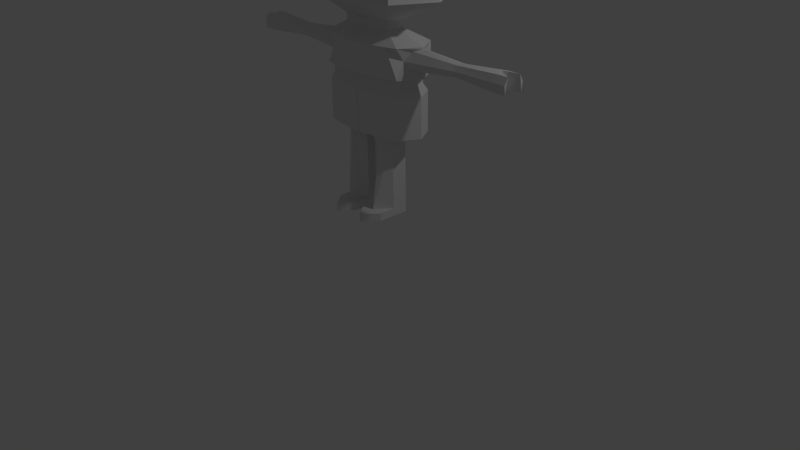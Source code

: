 # Source: untitled.blend  (saved by Blender 2.70.0; exported with 4.5.12 LTS)
import bpy
from mathutils import Matrix  # noqa: F401  (used for matrix-valued properties, if any)

bpy.ops.wm.read_factory_settings(use_empty=True)
scene = bpy.context.scene
scene.name = 'Scene'

# ---- collections
col_collection_1 = bpy.data.collections.new('Collection 1'); scene.collection.children.link(col_collection_1)

# ---- world
world_world = bpy.data.worlds.new('World'); scene.world = world_world
world_world.color = (0.05088, 0.05088, 0.05088)
world_world.use_sun_shadow = False
world_world.sun_shadow_jitter_overblur = 0.0
world_world.cycles.sampling_method = 'MANUAL'
world_world.cycles.sample_map_resolution = 256

# ---- cameras
cam_camera = bpy.data.cameras.new('Camera')
cam_camera.clip_end = 100.0
cam_camera.lens = 35.0
cam_camera.sensor_width = 32.0
cam_camera.sensor_height = 18.0
cam_camera.ortho_scale = 7.314
cam_camera.dof.focus_distance = 0.0

# ---- lights
light_lamp = bpy.data.lights.new('Lamp', 'POINT')
light_lamp.transmission_factor = 0.0
light_lamp.cutoff_distance = 30.0
light_lamp.energy = 100.0
light_lamp.shadow_buffer_clip_start = 1.001
light_lamp.shadow_soft_size = 0.1
light_lamp.shadow_maximum_resolution = 0.006
light_lamp.use_absolute_resolution = True
light_lamp.cycles.use_multiple_importance_sampling = False

# ---- meshes
me_sphere_004 = bpy.data.meshes.new('Sphere.004')
me_sphere_004.from_pydata([(-1.485e-07, 0.3827, 0.9239), (-1.634e-07, 0.7071, 0.7071), (-1.634e-07, 0.9239, 0.3827), (-1.336e-07, 1.0, -4.371e-08), (-2.578e-07, -1.068e-07, 1.386), (0.2706, 0.2706, 0.9239), (0.5, 0.5, 0.7071), (0.6533, 0.6533, 0.3827), (0.7071, 0.7071, -4.371e-08), (0.3827, 1.244e-08, 0.9239), (0.7071, 1.244e-08, 0.7071), (0.9239, 4.224e-08, 0.3827), (1.0, 1.244e-08, -4.371e-08), (0.2706, -0.2706, 0.9239), (0.5, -0.5, 0.7071), (0.6533, -0.6533, 0.3827), (0.7071, -0.7071, -4.371e-08), (-1.634e-07, -0.3827, 0.9239), (-1.634e-07, -0.7071, 0.7071), (-1.038e-07, -0.9239, 0.3827), (-1.634e-07, -1.0, -4.371e-08), (-0.003703, 0.7633, -0.1015), (0.654, 0.5398, -0.1015), (0.8776, 1.796e-08, -0.1015), (0.654, -0.5398, -0.1015), (-0.001209, -0.7633, -0.1015), (0.436, -0.5527, -0.2511), (0.4468, -0.5265, -0.2393), (0.4811, -0.8007, -4.371e-08), (0.4445, -0.7398, 0.3827), (0.3402, -0.5662, 0.7071), (0.1841, -0.3064, 0.9239), (0.4446, -0.6112, -0.1015), (0.2727, -0.887, -4.371e-08), (0.252, -0.8195, 0.3827), (0.1928, -0.6272, 0.7071), (0.06871, -8.537e-08, 1.373), (0.05964, -0.05964, 1.37), (0.2515, -0.6771, -0.1015), (-1.634e-07, 0.7715, 0.6107), (0.5456, 0.5456, 0.6107), (0.7715, 2.13e-08, 0.6107), (0.5456, -0.5456, 0.6107), (-1.457e-07, -0.7715, 0.6107), (0.3919, -0.5972, 0.6286), (0.1807, -0.6848, 0.6286), (-1.634e-07, 0.8477, 0.4967), (0.5994, 0.5994, 0.4967), (0.1084, 0.1084, 0.9695), (0.5994, -0.5994, 0.4967), (-1.248e-07, -0.8477, 0.4967), (0.4401, -0.6774, 0.4788), (0.208, -0.7735, 0.4788), (0.3409, -0.5705, 0.5638), (0.2103, -0.6246, 0.5638), (0.3706, -0.62, 0.4712), (0.2271, -0.6794, 0.4712), (0.2296, -0.7458, 0.2062), (-0.001478, -0.8362, 0.2066), (0.2353, -0.7646, 0.08974), (0.001565, -0.86, 0.0981), (0.7946, 0.1283, 0.4967), (0.8664, 0.1388, 0.3827), (0.7228, 0.1177, 0.6107), (0.8748, -0.1184, 0.3827), (0.7345, -0.08937, 0.6107), (0.8047, -0.1039, 0.4967), (1.06, 0.002602, 0.5812), (0.9731, 0.002602, 0.7117), (1.017, 0.002602, 0.6464), (0.9863, 0.07604, 0.6464), (1.027, 0.08208, 0.5812), (0.9451, 0.06999, 0.7117), (1.032, -0.06521, 0.5812), (0.9519, -0.04857, 0.7117), (0.992, -0.05689, 0.6464), (0.1317, -6.574e-08, 0.9738), (0.1061, -0.1061, 0.9701), (-2.101e-07, 0.1668, 0.9668), (-2.146e-07, -0.175, 0.9652), (-2.369e-07, -0.08448, 1.37), (0.06251, 0.06251, 1.369), (-2.285e-07, 0.1026, 1.366), (-0.006953, 0.1033, -0.3545), (0.364, 0.03496, -0.3545), (0.4324, -0.13, -0.3545), (0.364, -0.295, -0.3545), (-0.006191, -0.3633, -0.3545), (0.3, -0.3168, -0.3545), (0.241, -0.3369, -0.3545), (-0.006953, 0.1033, -0.4807), (0.364, 0.03496, -0.4807), (0.4324, -0.13, -0.4807), (0.364, -0.295, -0.4807), (-0.006191, -0.3633, -0.4807), (0.3, -0.3168, -0.4807), (0.241, -0.3369, -0.4807), (-0.002224, 0.4906, -0.6702), (0.6182, 0.3314, -0.6702), (0.7774, -0.05298, -0.6702), (0.6182, -0.4374, -0.6702), (-0.0004479, -0.5966, -0.6702), (0.469, -0.4883, -0.6702), (0.3315, -0.5352, -0.6702), (-0.002224, 0.4906, -1.148), (0.6182, 0.3314, -1.148), (0.7774, -0.05298, -1.148), (0.6182, -0.4374, -1.148), (-0.0004478, -0.5966, -1.148), (0.469, -0.4883, -1.148), (0.3315, -0.5352, -1.148), (-0.004796, 0.3174, -1.186), (0.5626, 0.199, -1.186), (0.6809, -0.08664, -1.186), (0.5626, -0.3723, -1.186), (-0.003476, -0.4907, -1.186), (0.4517, -0.4101, -1.186), (0.3495, -0.445, -1.186), (-0.004796, 0.3174, -1.281), (0.5626, 0.199, -1.281), (0.6809, -0.08664, -1.281), (0.5626, -0.3723, -1.281), (-0.003476, -0.4907, -1.281), (0.4517, -0.4101, -1.281), (0.3495, -0.445, -1.281), (-0.009531, 0.4317, -1.422), (0.6062, 0.2864, -1.422), (0.7515, -0.06443, -1.422), (0.6062, -0.4152, -1.422), (-0.00791, -0.5605, -1.422), (0.4701, -0.4617, -1.422), (0.3446, -0.5045, -1.422), (-0.009531, 0.4317, -2.084), (0.6062, 0.2864, -2.084), (0.7515, -0.06443, -2.084), (0.6062, -0.4152, -2.084), (-0.00791, -0.5605, -2.084), (0.4701, -0.4617, -2.084), (0.3446, -0.5045, -2.084), (-0.006794, 0.1964, -2.14), (0.5253, 0.1066, -2.14), (0.615, -0.1101, -2.14), (0.5253, -0.3269, -2.14), (-0.005793, -0.4167, -2.14), (0.4412, -0.3556, -2.14), (0.3636, -0.382, -2.14), (0.1506, 0.1698, -2.14), (0.1365, -0.4033, -2.14), (0.3556, 0.1352, -2.14), (0.3173, -0.3864, -2.14), (0.07395, -0.2687, -2.14), (0.3951, -0.2626, -2.14), (0.07842, 0.01578, -2.14), (0.4079, 0.01402, -2.14), (0.07395, -0.2687, -3.329), (0.3951, -0.2626, -3.329), (0.07842, 0.01578, -3.329), (0.4079, 0.01402, -3.329), (0.2266, -0.5446, -3.329), (0.2435, -0.3925, -2.308), (0.07395, -0.2687, -3.457), (0.3951, -0.2626, -3.457), (0.07842, 0.01578, -3.457), (0.4079, 0.01402, -3.457), (0.2266, -0.5446, -3.457), (0.07024, -0.5719, -3.329), (0.3914, -0.5659, -3.329), (0.2228, -0.8478, -3.329), (0.07024, -0.5719, -3.457), (0.3914, -0.5659, -3.457), (0.2228, -0.8478, -3.457), (0.7774, -0.05298, -1.05), (0.7774, -0.05298, -0.6996), (0.6182, 0.127, -0.847), (0.6182, -0.2822, -0.8798), (0.6884, -0.1763, -0.733), (0.7058, 0.1199, -0.9781), (0.6809, -0.2592, -0.9781), (0.7021, 0.06963, -0.7308), (1.962, -0.05279, -1.031), (1.962, -0.05279, -0.6996), (1.975, 0.1416, -0.8334), (1.956, -0.2413, -0.8391), (1.963, -0.1761, -0.733), (1.981, 0.1073, -0.9781), (1.961, -0.2259, -0.9781), (1.977, 0.06981, -0.7308), (1.979, -0.0626, -1.031), (1.979, -0.0626, -0.6995), (2.141, 0.1318, -0.8334), (2.122, -0.2511, -0.8391), (2.129, -0.1859, -0.7329), (2.146, 0.09746, -0.9781), (2.126, -0.2357, -0.9781), (2.143, 0.06, -0.7307), (2.021, -0.00535, -0.7141), (2.021, 0.003729, -1.009), (2.013, -0.1433, -1.006), (2.014, -0.1205, -0.7152), (-0.013, 0.8564, -0.7988), (-0.013, 0.8564, -2.006), (0.03942, 0.8476, -0.7988), (0.03942, 0.8476, -2.006), (0.08982, 0.8214, -0.7988), (0.08982, 0.8214, -2.006), (0.1363, 0.7789, -0.7988), (0.1363, 0.7789, -2.006), (0.177, 0.7217, -0.7988), (0.177, 0.7217, -2.006), (0.2104, 0.6521, -0.7988), (0.2104, 0.6521, -2.006), (0.2352, 0.5726, -0.7988), (0.2352, 0.5726, -2.006), (0.2505, 0.4863, -0.7988), (0.2505, 0.4863, -2.006), (0.2557, 0.3966, -0.7988), (0.2557, 0.3966, -2.006), (0.2505, 0.3069, -2.006), (0.2352, 0.2207, -2.006), (0.2104, 0.1412, -2.006), (0.177, 0.07153, -2.006), (0.1363, 0.01435, -2.006), (0.08982, -0.02814, -2.006), (0.03942, -0.0543, -2.006), (-0.013, -0.06314, -2.006), (-0.06541, -0.0543, -2.006), (-0.1158, -0.02814, -2.006), (-0.1623, 0.01435, -2.006), (-0.203, 0.07153, -2.006), (-0.2364, 0.1412, -2.006), (-0.2612, 0.2207, -2.006), (-0.2765, 0.3069, -2.006), (-0.2817, 0.3966, -0.7988), (-0.2817, 0.3966, -2.006), (-0.2765, 0.4863, -0.7988), (-0.2765, 0.4863, -2.006), (-0.2612, 0.5726, -0.7988), (-0.2612, 0.5726, -2.006), (-0.2364, 0.6521, -0.7988), (-0.2364, 0.6521, -2.006), (-0.203, 0.7217, -0.7988), (-0.203, 0.7217, -2.006), (-0.1623, 0.7789, -0.7988), (-0.1623, 0.7789, -2.006), (-0.1158, 0.8214, -0.7988), (-0.1158, 0.8214, -2.006), (-0.06541, 0.8476, -0.7988), (-0.06541, 0.8476, -2.006), (-0.013, 0.6904, -0.7988), (0.02049, 0.6848, -0.7988), (0.0527, 0.668, -0.7988), (0.08238, 0.6409, -0.7988), (0.1084, 0.6044, -0.7988), (0.1297, 0.5598, -0.7988), (0.1456, 0.5091, -0.7988), (0.1554, 0.4539, -0.7988), (0.1587, 0.3966, -0.7988), (-0.1847, 0.3966, -0.7988), (-0.1814, 0.4539, -0.7988), (-0.1716, 0.5091, -0.7988), (-0.1557, 0.5598, -0.7988), (-0.1344, 0.6044, -0.7988), (-0.1084, 0.6409, -0.7988), (-0.07869, 0.668, -0.7988), (-0.04649, 0.6848, -0.7988), (-0.013, 0.6043, -0.7988), (0.01068, 0.6003, -0.7988), (0.03345, 0.5885, -0.7988), (0.05443, 0.5693, -0.7988), (0.07282, 0.5435, -0.7988), (0.08791, 0.512, -0.7988), (0.09913, 0.4761, -0.7988), (0.106, 0.4372, -0.7988), (0.1084, 0.3966, -0.7988), (-0.1344, 0.3966, -0.7988), (-0.132, 0.4372, -0.7988), (-0.1251, 0.4761, -0.7988), (-0.1139, 0.512, -0.7988), (-0.09881, 0.5435, -0.7988), (-0.08042, 0.5693, -0.7988), (-0.05944, 0.5885, -0.7988), (-0.03667, 0.6003, -0.7988), (-0.013, 0.6043, -0.7379), (0.01068, 0.6003, -0.7379), (0.03345, 0.5885, -0.7379), (0.05443, 0.5693, -0.7379), (0.07282, 0.5435, -0.7379), (0.08791, 0.512, -0.7379), (0.09913, 0.4761, -0.7379), (0.106, 0.4372, -0.7379), (0.1084, 0.3966, -0.7379), (0.106, 0.3561, -0.7379), (0.09913, 0.3172, -0.7379), (0.08791, 0.2812, -0.7379), (0.07282, 0.2498, -0.7379), (0.05443, 0.2239, -0.7379), (0.03345, 0.2048, -0.7379), (0.01068, 0.1929, -0.7379), (-0.013, 0.1889, -0.7379), (-0.03667, 0.1929, -0.7379), (-0.05944, 0.2048, -0.7379), (-0.08042, 0.2239, -0.7379), (-0.09881, 0.2498, -0.7379), (-0.1139, 0.2812, -0.7379), (-0.1251, 0.3172, -0.7379), (-0.132, 0.3561, -0.7379), (-0.1344, 0.3966, -0.7379), (-0.132, 0.4372, -0.7379), (-0.1251, 0.4761, -0.7379), (-0.1139, 0.512, -0.7379), (-0.09881, 0.5435, -0.7379), (-0.08042, 0.5693, -0.7379), (-0.05944, 0.5885, -0.7379), (-0.03667, 0.6003, -0.7379), (-0.013, 0.8564, -1.096), (0.03942, 0.8476, -1.096), (0.08982, 0.8214, -1.096), (0.1363, 0.7789, -1.096), (0.177, 0.7217, -1.096), (0.2104, 0.6521, -1.096), (0.2352, 0.5726, -1.096), (0.2505, 0.4863, -1.096), (0.2557, 0.3966, -1.096), (-0.2817, 0.3966, -1.096), (-0.2765, 0.4863, -1.096), (-0.2612, 0.5726, -1.096), (-0.2364, 0.6521, -1.096), (-0.203, 0.7217, -1.096), (-0.1623, 0.7789, -1.096), (-0.1158, 0.8214, -1.096), (-0.06541, 0.8476, -1.096), (1.317, -0.179, -0.9361), (1.358, 0.05378, -0.9361), (1.34, 0.02524, -0.7747), (1.314, -0.191, -0.8586), (1.325, -0.05476, -0.9774), (1.346, 0.06764, -0.8459), (1.32, -0.1352, -0.7761), (1.331, -0.05476, -0.7543), (1.293, -0.2433, -0.9781), (1.386, -0.1772, -0.9361), (1.383, -0.1352, -0.7761), (1.383, -0.05475, -0.9765), (1.392, -0.05475, -0.7543), (1.38, -0.189, -0.8566), (1.406, 0.0533, -0.9361), (1.405, 0.02525, -0.7747), (1.406, 0.06829, -0.8452)], [(26, 27)], [(3, 2, 7, 8), (39, 1, 6, 40), (1, 0, 5, 6), (8, 7, 62, 11, 12), (40, 6, 10, 41, 63), (6, 5, 9, 10), (12, 11, 64, 15, 16), (41, 10, 14, 42, 65), (10, 9, 13, 14), (33, 59, 60, 20), (45, 35, 18, 43), (81, 4, 36), (0, 78, 48, 5), (5, 48, 76, 9), (36, 4, 37), (33, 20, 25, 38), (12, 16, 24, 23), (8, 12, 23, 22), (3, 8, 22, 21), (32, 38, 89, 88), (16, 15, 29, 28), (42, 14, 30, 44), (14, 13, 31, 30), (16, 28, 32, 24), (28, 29, 34, 57, 59, 33), (44, 30, 35, 45), (37, 4, 80), (82, 4, 81), (28, 33, 38, 32), (46, 39, 40, 47), (64, 11, 67, 73), (66, 65, 42, 49), (52, 45, 43, 50), (49, 42, 44, 51), (52, 51, 55, 56), (2, 46, 47, 7), (41, 65, 74, 68), (64, 66, 49, 15), (34, 52, 50, 19), (15, 49, 51, 29), (29, 51, 52, 34), (55, 53, 54, 56), (45, 52, 56, 54), (51, 44, 53, 55), (44, 45, 54, 53), (57, 34, 19, 58), (59, 57, 58, 60), (7, 47, 61, 62), (47, 40, 63, 61), (66, 64, 73, 75), (65, 66, 75, 74), (70, 72, 68, 69), (71, 70, 69, 67), (67, 69, 75, 73), (69, 68, 74, 75), (61, 63, 72, 70), (62, 61, 70, 71), (63, 41, 68, 72), (11, 62, 71, 67), (78, 82, 81, 48), (48, 81, 36, 76), (76, 36, 37, 77), (77, 37, 80, 79), (17, 18, 35, 30, 31, 13, 9, 76, 77, 79), (88, 89, 96, 95), (24, 32, 88, 86), (38, 25, 87, 89), (23, 24, 86, 85), (22, 23, 85, 84), (21, 22, 84, 83), (95, 96, 103, 102), (86, 88, 95, 93), (89, 87, 94, 96), (85, 86, 93, 92), (84, 85, 92, 91), (83, 84, 91, 90), (102, 103, 110, 109), (93, 95, 102, 100), (96, 94, 101, 103), (92, 93, 100, 99), (91, 92, 99, 98), (90, 91, 98, 97), (109, 110, 117, 116), (100, 102, 109, 107, 174), (103, 101, 108, 110), (172, 175, 337, 338), (178, 172, 338, 333), (97, 98, 173, 105, 104), (116, 117, 124, 123), (107, 109, 116, 114), (110, 108, 115, 117), (106, 107, 114, 113), (105, 106, 113, 112), (104, 105, 112, 111), (123, 124, 131, 130), (114, 116, 123, 121), (152, 153, 157, 156), (117, 115, 122, 124), (113, 114, 121, 120), (112, 113, 120, 119), (111, 112, 119, 118), (130, 131, 138, 137), (121, 123, 130, 128), (150, 159, 151, 149, 147), (124, 122, 129, 131), (120, 121, 128, 127), (119, 120, 127, 126), (118, 119, 126, 125), (137, 138, 145, 144), (128, 130, 137, 135), (148, 140, 141, 142, 144, 145, 149, 151, 153), (131, 129, 136, 138), (127, 128, 135, 134), (126, 127, 134, 133), (125, 126, 133, 132), (139, 146, 152, 150, 147, 143), (135, 137, 144, 142), (146, 148, 153, 152), (138, 136, 143, 147, 149, 145), (134, 135, 142, 141), (133, 134, 141, 140), (132, 133, 140, 148, 146, 139), (154, 160, 168, 165), (153, 151, 155, 157), (150, 152, 156, 154), (159, 150, 154, 158), (151, 159, 158, 155), (162, 163, 161, 164, 160), (156, 157, 163, 162), (157, 155, 161, 163), (154, 156, 162, 160), (161, 155, 166, 169), (173, 178, 333, 336), (171, 176, 332, 335), (160, 164, 170, 168), (164, 161, 169, 170), (158, 154, 165, 167), (155, 158, 167, 166), (171, 177, 174, 107, 106), (99, 100, 174, 175, 172), (98, 99, 172, 178, 173), (105, 173, 176, 171, 106), (181, 186, 194, 189), (179, 184, 192, 196, 187), (174, 177, 331, 334), (177, 171, 335, 331), (176, 173, 336, 332), (175, 174, 334, 337), (198, 191, 190, 193, 197), (196, 195, 188, 187), (186, 180, 188, 195, 194), (180, 183, 191, 198, 188), (182, 185, 193, 190), (185, 179, 187, 197, 193), (184, 181, 189, 192), (183, 182, 190, 191), (189, 194, 195, 196, 192), (188, 198, 197, 187), (314, 200, 202, 315), (315, 202, 204, 316), (316, 204, 206, 317), (317, 206, 208, 318), (318, 208, 210, 319), (319, 210, 212, 320), (320, 212, 214, 321), (321, 214, 216, 322), (232, 234, 258, 257), (213, 215, 256, 255), (199, 201, 249, 248), (242, 244, 263, 262), (207, 209, 253, 252), (236, 238, 260, 259), (201, 203, 250, 249), (257, 258, 275, 274), (323, 233, 235, 324), (324, 235, 237, 325), (325, 237, 239, 326), (326, 239, 241, 327), (327, 241, 243, 328), (328, 243, 245, 329), (202, 200, 247, 245, 243, 241, 239, 237, 235, 233, 231, 230, 229, 228, 227, 226, 225, 224, 223, 222, 221, 220, 219, 218, 217, 216, 214, 212, 210, 208, 206, 204), (330, 247, 200, 314), (329, 245, 247, 330), (246, 199, 248, 264), (203, 205, 251, 250), (238, 240, 261, 260), (209, 211, 254, 253), (244, 246, 264, 263), (234, 236, 259, 258), (205, 207, 252, 251), (240, 242, 262, 261), (211, 213, 255, 254), (276, 277, 309, 308), (255, 256, 273, 272), (264, 248, 265, 281), (252, 253, 270, 269), (262, 263, 280, 279), (249, 250, 267, 266), (260, 261, 278, 277), (258, 259, 276, 275), (254, 255, 272, 271), (251, 252, 269, 268), (248, 249, 266, 265), (263, 264, 281, 280), (261, 262, 279, 278), (253, 254, 271, 270), (259, 260, 277, 276), (250, 251, 268, 267), (282, 283, 284, 285, 286, 287, 288, 289, 290, 291, 292, 293, 294, 295, 296, 297, 298, 299, 300, 301, 302, 303, 304, 305, 306, 307, 308, 309, 310, 311, 312, 313), (274, 275, 307, 306), (266, 267, 284, 283), (268, 269, 286, 285), (281, 265, 282, 313), (270, 271, 288, 287), (279, 280, 312, 311), (272, 273, 290, 289), (277, 278, 310, 309), (275, 276, 308, 307), (265, 266, 283, 282), (267, 268, 285, 284), (269, 270, 287, 286), (280, 281, 313, 312), (271, 272, 289, 288), (278, 279, 311, 310), (199, 314, 315, 201), (201, 315, 316, 203), (203, 316, 317, 205), (205, 317, 318, 207), (207, 318, 319, 209), (209, 319, 320, 211), (211, 320, 321, 213), (213, 321, 322, 215), (232, 323, 324, 234), (234, 324, 325, 236), (236, 325, 326, 238), (238, 326, 327, 240), (240, 327, 328, 242), (242, 328, 329, 244), (246, 330, 314, 199), (244, 329, 330, 246), (345, 347, 181, 184), (337, 334, 344, 341), (334, 331, 340, 344), (347, 346, 186, 181), (342, 345, 184, 179), (331, 335, 342, 340), (346, 343, 180, 186), (338, 337, 341, 343), (344, 340, 185, 182), (343, 341, 183, 180), (341, 344, 182, 183), (340, 342, 179, 185), (333, 338, 343, 346), (336, 333, 346, 347), (332, 336, 347, 345), (335, 332, 345, 342), (165, 168, 170, 167), (166, 167, 170, 169)])
me_sphere_004.use_remesh_preserve_volume = False
me_sphere_004.use_remesh_preserve_attributes = False
me_sphere_004.use_mirror_vertex_groups = False
me_sphere_004.update()

# ---- objects
ob_sphere_001 = bpy.data.objects.new('Sphere.001', me_sphere_004)
ob_lamp = bpy.data.objects.new('Lamp', light_lamp)
ob_camera = bpy.data.objects.new('Camera', cam_camera)

# ---- transforms, parenting, visibility, modifiers, constraints
ob_sphere_001.location = (0.2626, -0.03844, 3.393)
ob_sphere_001.scale = (0.9239, 0.6713, 0.7389)
ob_sphere_001.lineart.crease_threshold = 0.0
_m = ob_sphere_001.modifiers.new('Mirror', 'MIRROR')
ob_lamp.location = (4.076, 1.005, 5.904)
ob_lamp.rotation_euler = (0.6503, 0.05522, 1.866)
ob_lamp.lock_rotations_4d = False
ob_lamp.empty_display_type = 'ARROWS'
ob_lamp.color = (0.0, 0.0, 0.0, 0.0)
ob_lamp.lineart.crease_threshold = 0.0
ob_camera.location = (7.481, -6.508, 5.344)
ob_camera.rotation_euler = (1.109, 0.01082, 0.8149)
ob_camera.lock_rotations_4d = False
ob_camera.empty_display_type = 'ARROWS'
ob_camera.color = (0.0, 0.0, 0.0, 0.0)
ob_camera.display_type = 'WIRE'
ob_camera.lineart.crease_threshold = 0.0

# ---- collection membership
col_collection_1.objects.link(ob_sphere_001)
col_collection_1.objects.link(ob_lamp)
col_collection_1.objects.link(ob_camera)

# ---- scene / render settings (as saved in the file)
scene.camera = ob_camera
scene.frame_start = 1; scene.frame_end = 250; scene.frame_set(124)
scene.render.engine = 'CYCLES'
scene.render.resolution_percentage = 50
scene.render.dither_intensity = 0.0
scene.cycles.use_denoising = False
scene.cycles.samples = 10
scene.cycles.sampling_pattern = 'TABULATED_SOBOL'
scene.cycles.light_sampling_threshold = 0.0
scene.cycles.use_adaptive_sampling = False
scene.cycles.use_light_tree = False
scene.cycles.blur_glossy = 0.0
scene.cycles.volume_bounces = 1
scene.cycles.pixel_filter_type = 'GAUSSIAN'
scene.cycles.sample_clamp_indirect = 0.0
scene.view_settings.view_transform = 'Standard'
bpy.context.view_layer.update()
